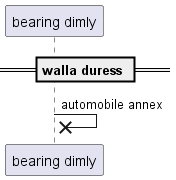

The diagram above was rendered by PlantUML. Its source (embedded in the PNG):
@startuml
participant "bearing dimly" as 0
== walla duress ==
0 ->x 0: automobile annex
@enduml